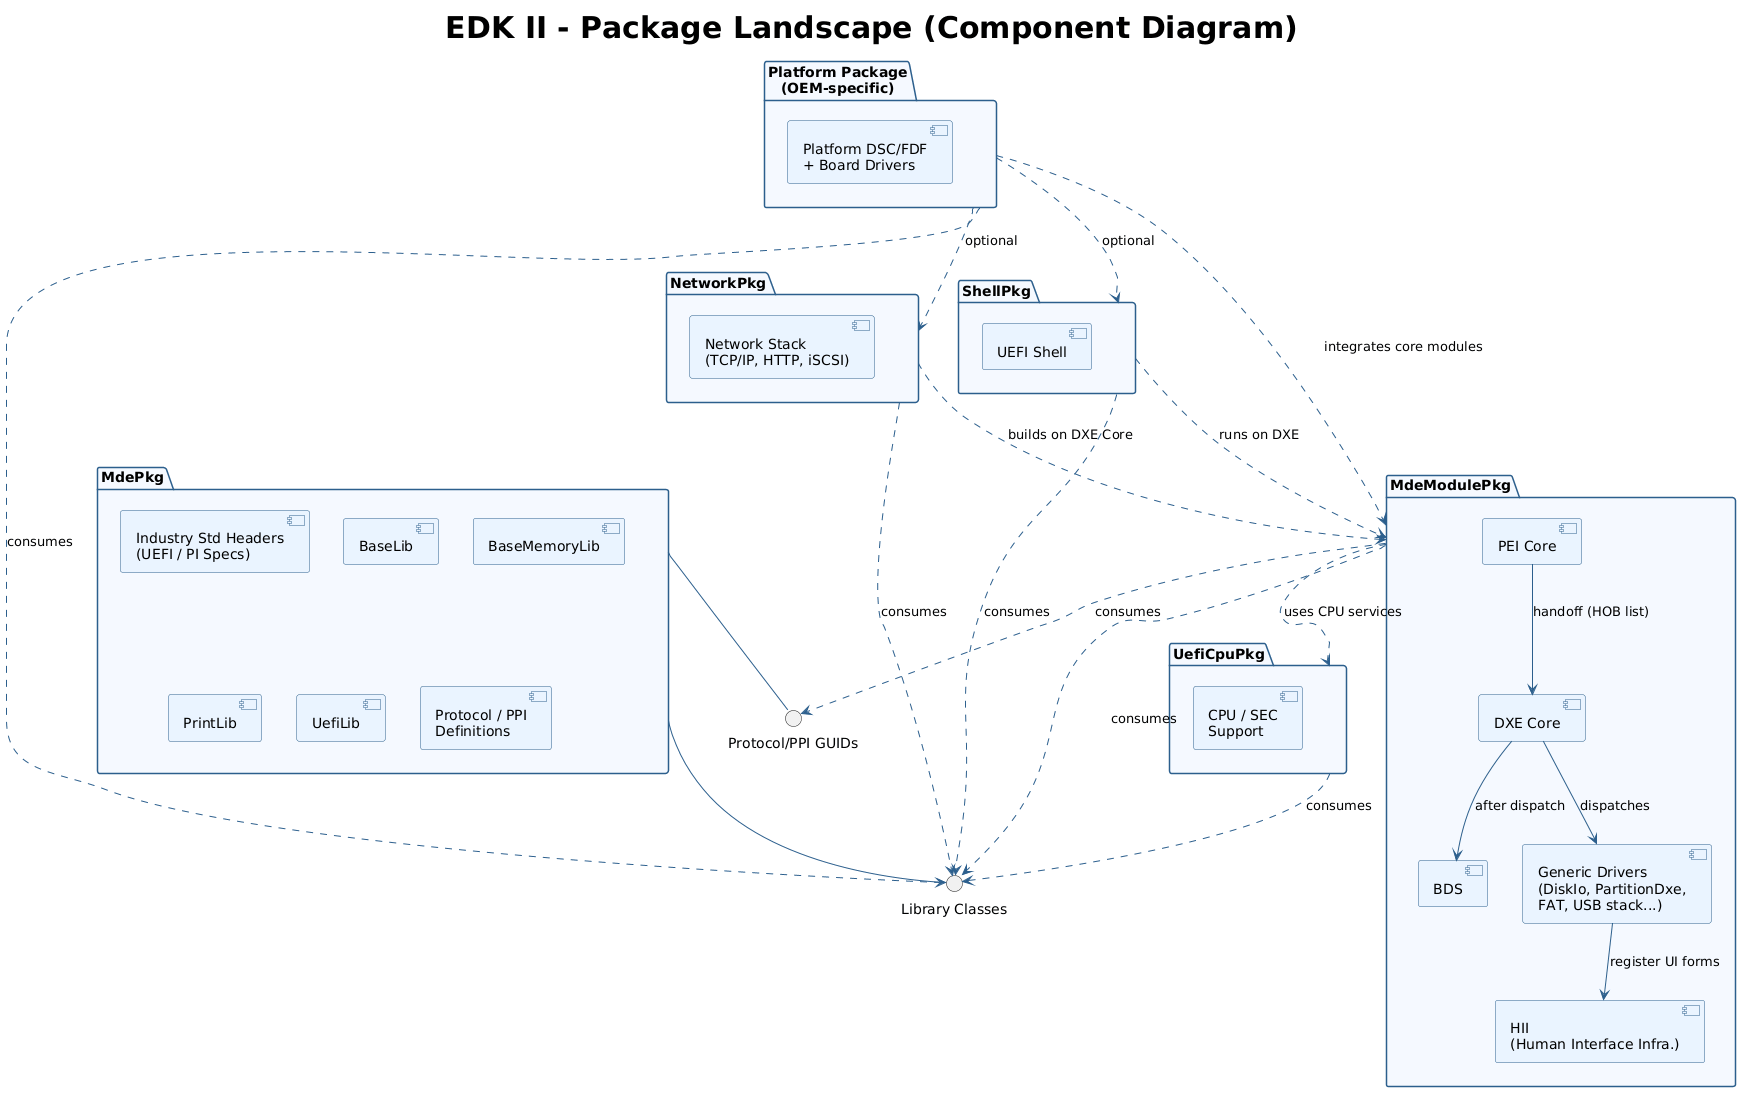

The diagram above was rendered by PlantUML. Its source (embedded in the PNG):
@startuml
title EDK II - Package Landscape (Component Diagram)

skinparam component {
  BackgroundColor #EAF4FF
  BorderColor #2C5F8D
  ArrowColor #2C5F8D
}
skinparam package {
  BackgroundColor #F5F9FF
  BorderColor #2C5F8D
}
skinparam title {
  FontSize 30
  FontStyle bold
  FontName Arial
}

package "MdePkg" as MdePkg {
  component "Industry Std Headers\n(UEFI / PI Specs)" as StdHdr
  component "BaseLib" as BaseLib
  component "BaseMemoryLib" as BaseMemLib
  component "PrintLib" as PrintLib
  component "UefiLib" as UefiLib
  component "Protocol / PPI\nDefinitions" as ProtoDefs
}

package "MdeModulePkg" as MdeMod {
  component "PEI Core" as PeiCore
  component "DXE Core" as DxeCore
  component "BDS" as BdsMod
  component "Generic Drivers\n(DiskIo, PartitionDxe,\nFAT, USB stack...)" as Drivers
  component "HII\n(Human Interface Infra.)" as HII
}

package "UefiCpuPkg" as CpuPkg {
  component "CPU / SEC\nSupport" as CpuSec
}

package "NetworkPkg" as NetPkg {
  component "Network Stack\n(TCP/IP, HTTP, iSCSI)" as NetStack
}

package "ShellPkg" as ShellPkg {
  component "UEFI Shell" as Shell
}

package "Platform Package\n(OEM-specific)" as PlatPkg {
  component "Platform DSC/FDF\n+ Board Drivers" as PlatMod
}

' --- Interfaces exposed by MdePkg ---
interface "Library Classes" as LC
interface "Protocol/PPI GUIDs" as PG

MdePkg -- LC
MdePkg -- PG

' --- Consumers of MdePkg ---
MdeMod ..> LC  : consumes
MdeMod ..> PG  : consumes
CpuPkg ..> LC  : consumes
NetPkg ..> LC  : consumes
ShellPkg ..> LC : consumes
PlatPkg ..> LC  : consumes

' --- Inter-package dependencies ---
MdeMod  ..> CpuPkg  : uses CPU services
NetPkg  ..> MdeMod  : builds on DXE Core
ShellPkg ..> MdeMod : runs on DXE
PlatPkg ..> MdeMod  : integrates core modules
PlatPkg ..> NetPkg  : optional
PlatPkg ..> ShellPkg : optional

' --- Internal flow inside MdeModulePkg ---
PeiCore --> DxeCore : handoff (HOB list)
DxeCore --> BdsMod  : after dispatch
DxeCore --> Drivers : dispatches
Drivers --> HII     : register UI forms
@enduml